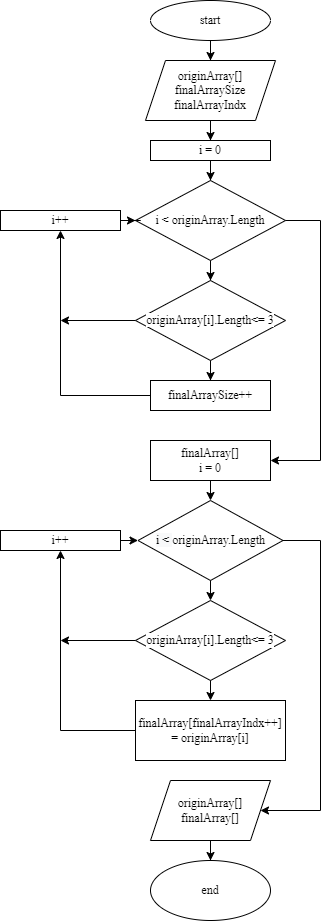

The diagram above was exported from draw.io. Its source (the exported page's mxGraphModel, read from the mxfile embedded in the PNG):
<mxGraphModel dx="1422" dy="754" grid="1" gridSize="10" guides="1" tooltips="1" connect="1" arrows="1" fold="1" page="1" pageScale="1" pageWidth="827" pageHeight="1169" math="0" shadow="0">
  <root>
    <mxCell id="0" />
    <mxCell id="1" parent="0" />
    <mxCell id="73Y6-tnKFoGzhWA7wPol-5" value="" style="edgeStyle=orthogonalEdgeStyle;rounded=0;orthogonalLoop=1;jettySize=auto;html=1;fontFamily=Times New Roman;" edge="1" parent="1" source="73Y6-tnKFoGzhWA7wPol-1" target="73Y6-tnKFoGzhWA7wPol-4">
      <mxGeometry relative="1" as="geometry" />
    </mxCell>
    <mxCell id="73Y6-tnKFoGzhWA7wPol-1" value="start" style="ellipse;whiteSpace=wrap;html=1;fontFamily=Times New Roman;" vertex="1" parent="1">
      <mxGeometry x="330" width="120" height="40" as="geometry" />
    </mxCell>
    <mxCell id="73Y6-tnKFoGzhWA7wPol-7" value="" style="edgeStyle=orthogonalEdgeStyle;rounded=0;orthogonalLoop=1;jettySize=auto;html=1;fontColor=#000000;fontFamily=Times New Roman;" edge="1" parent="1" source="73Y6-tnKFoGzhWA7wPol-4" target="73Y6-tnKFoGzhWA7wPol-6">
      <mxGeometry relative="1" as="geometry" />
    </mxCell>
    <mxCell id="73Y6-tnKFoGzhWA7wPol-4" value="&lt;span style=&quot;text-align: start; background-color: rgb(255, 255, 255);&quot;&gt;originArray[]&lt;br&gt;finalArraySize&lt;br&gt;&lt;/span&gt;&lt;span style=&quot;text-align: start; background-color: rgb(255, 255, 255);&quot;&gt;finalArrayIndx&lt;/span&gt;&lt;span style=&quot;text-align: start; background-color: rgb(255, 255, 255);&quot;&gt;&lt;br&gt;&lt;/span&gt;" style="shape=parallelogram;perimeter=parallelogramPerimeter;whiteSpace=wrap;html=1;fixedSize=1;fontFamily=Times New Roman;" vertex="1" parent="1">
      <mxGeometry x="325" y="60" width="130" height="60" as="geometry" />
    </mxCell>
    <mxCell id="73Y6-tnKFoGzhWA7wPol-9" value="" style="edgeStyle=orthogonalEdgeStyle;rounded=0;orthogonalLoop=1;jettySize=auto;html=1;fontColor=#000000;fontFamily=Times New Roman;" edge="1" parent="1" source="73Y6-tnKFoGzhWA7wPol-6" target="73Y6-tnKFoGzhWA7wPol-8">
      <mxGeometry relative="1" as="geometry" />
    </mxCell>
    <mxCell id="73Y6-tnKFoGzhWA7wPol-6" value="i = 0" style="whiteSpace=wrap;html=1;fontFamily=Times New Roman;" vertex="1" parent="1">
      <mxGeometry x="330" y="140" width="120" height="20" as="geometry" />
    </mxCell>
    <mxCell id="73Y6-tnKFoGzhWA7wPol-12" value="" style="edgeStyle=orthogonalEdgeStyle;rounded=0;orthogonalLoop=1;jettySize=auto;html=1;fontColor=#000000;fontFamily=Times New Roman;" edge="1" parent="1" source="73Y6-tnKFoGzhWA7wPol-8" target="73Y6-tnKFoGzhWA7wPol-11">
      <mxGeometry relative="1" as="geometry" />
    </mxCell>
    <mxCell id="73Y6-tnKFoGzhWA7wPol-8" value="i &amp;lt;&amp;nbsp;&lt;span style=&quot;text-align: start; background-color: rgb(255, 255, 255);&quot;&gt;originArray.Length&lt;br&gt;&lt;/span&gt;" style="rhombus;whiteSpace=wrap;html=1;fontFamily=Times New Roman;" vertex="1" parent="1">
      <mxGeometry x="315" y="180" width="150" height="80" as="geometry" />
    </mxCell>
    <mxCell id="73Y6-tnKFoGzhWA7wPol-14" value="" style="edgeStyle=orthogonalEdgeStyle;rounded=0;orthogonalLoop=1;jettySize=auto;html=1;fontColor=#000000;fontFamily=Times New Roman;" edge="1" parent="1" source="73Y6-tnKFoGzhWA7wPol-11" target="73Y6-tnKFoGzhWA7wPol-13">
      <mxGeometry relative="1" as="geometry" />
    </mxCell>
    <mxCell id="73Y6-tnKFoGzhWA7wPol-11" value="&lt;span style=&quot;text-align: start; background-color: rgb(255, 255, 255);&quot;&gt;originArray[i]&lt;/span&gt;&lt;span style=&quot;text-align: start; background-color: rgb(255, 255, 255);&quot;&gt;.Length&amp;lt;= 3&lt;/span&gt;" style="rhombus;whiteSpace=wrap;html=1;fontFamily=Times New Roman;" vertex="1" parent="1">
      <mxGeometry x="315" y="280" width="150" height="80" as="geometry" />
    </mxCell>
    <mxCell id="73Y6-tnKFoGzhWA7wPol-16" value="" style="edgeStyle=orthogonalEdgeStyle;rounded=0;orthogonalLoop=1;jettySize=auto;html=1;fontColor=#000000;fontFamily=Times New Roman;entryX=0.5;entryY=1;entryDx=0;entryDy=0;" edge="1" parent="1" source="73Y6-tnKFoGzhWA7wPol-13" target="73Y6-tnKFoGzhWA7wPol-15">
      <mxGeometry relative="1" as="geometry">
        <mxPoint x="230" y="240" as="targetPoint" />
        <Array as="points">
          <mxPoint x="240" y="395" />
        </Array>
      </mxGeometry>
    </mxCell>
    <mxCell id="73Y6-tnKFoGzhWA7wPol-13" value="finalArraySize++" style="whiteSpace=wrap;html=1;fontFamily=Times New Roman;" vertex="1" parent="1">
      <mxGeometry x="330" y="380" width="120" height="30" as="geometry" />
    </mxCell>
    <mxCell id="73Y6-tnKFoGzhWA7wPol-17" style="edgeStyle=orthogonalEdgeStyle;rounded=0;orthogonalLoop=1;jettySize=auto;html=1;exitX=1;exitY=0.5;exitDx=0;exitDy=0;fontColor=#000000;fontFamily=Times New Roman;" edge="1" parent="1" source="73Y6-tnKFoGzhWA7wPol-15" target="73Y6-tnKFoGzhWA7wPol-8">
      <mxGeometry relative="1" as="geometry" />
    </mxCell>
    <mxCell id="73Y6-tnKFoGzhWA7wPol-15" value="i++" style="whiteSpace=wrap;html=1;fontFamily=Times New Roman;" vertex="1" parent="1">
      <mxGeometry x="180" y="210" width="120" height="20" as="geometry" />
    </mxCell>
    <mxCell id="73Y6-tnKFoGzhWA7wPol-21" value="finalArray[]&lt;br&gt;i = 0" style="whiteSpace=wrap;html=1;fontFamily=Times New Roman;" vertex="1" parent="1">
      <mxGeometry x="330" y="440" width="120" height="40" as="geometry" />
    </mxCell>
    <mxCell id="73Y6-tnKFoGzhWA7wPol-23" value="" style="endArrow=classic;html=1;rounded=0;fontColor=#000000;exitX=1;exitY=0.5;exitDx=0;exitDy=0;entryX=1;entryY=0.5;entryDx=0;entryDy=0;fontFamily=Times New Roman;" edge="1" parent="1" source="73Y6-tnKFoGzhWA7wPol-8" target="73Y6-tnKFoGzhWA7wPol-21">
      <mxGeometry width="50" height="50" relative="1" as="geometry">
        <mxPoint x="520" y="400" as="sourcePoint" />
        <mxPoint x="570" y="145" as="targetPoint" />
        <Array as="points">
          <mxPoint x="500" y="220" />
          <mxPoint x="500" y="460" />
        </Array>
      </mxGeometry>
    </mxCell>
    <mxCell id="73Y6-tnKFoGzhWA7wPol-24" value="" style="endArrow=classic;html=1;rounded=0;fontColor=#000000;exitX=0;exitY=0.5;exitDx=0;exitDy=0;fontFamily=Times New Roman;" edge="1" parent="1" source="73Y6-tnKFoGzhWA7wPol-11">
      <mxGeometry width="50" height="50" relative="1" as="geometry">
        <mxPoint x="390" y="370" as="sourcePoint" />
        <mxPoint x="240" y="320" as="targetPoint" />
      </mxGeometry>
    </mxCell>
    <mxCell id="73Y6-tnKFoGzhWA7wPol-25" value="&lt;span style=&quot;background-color: rgb(248, 249, 250);&quot;&gt;i &amp;lt;&amp;nbsp;&lt;/span&gt;&lt;span style=&quot;text-align: start;&quot;&gt;originArray.Length&lt;/span&gt;" style="rhombus;whiteSpace=wrap;html=1;labelBackgroundColor=#FFFFFF;fontFamily=Times New Roman;fontColor=#000000;" vertex="1" parent="1">
      <mxGeometry x="317.5" y="500" width="145" height="80" as="geometry" />
    </mxCell>
    <mxCell id="73Y6-tnKFoGzhWA7wPol-26" value="&lt;span style=&quot;text-align: start;&quot;&gt;originArray[i]&lt;/span&gt;&lt;span style=&quot;text-align: start;&quot;&gt;.Length&amp;lt;= 3&lt;/span&gt;" style="rhombus;whiteSpace=wrap;html=1;labelBackgroundColor=#FFFFFF;fontFamily=Times New Roman;fontColor=#000000;" vertex="1" parent="1">
      <mxGeometry x="315" y="600" width="150" height="80" as="geometry" />
    </mxCell>
    <mxCell id="73Y6-tnKFoGzhWA7wPol-27" value="" style="endArrow=classic;html=1;rounded=0;fontFamily=Times New Roman;fontColor=#000000;exitX=0.5;exitY=1;exitDx=0;exitDy=0;entryX=0.5;entryY=0;entryDx=0;entryDy=0;" edge="1" parent="1" source="73Y6-tnKFoGzhWA7wPol-21" target="73Y6-tnKFoGzhWA7wPol-25">
      <mxGeometry width="50" height="50" relative="1" as="geometry">
        <mxPoint x="500" y="530" as="sourcePoint" />
        <mxPoint x="550" y="480" as="targetPoint" />
      </mxGeometry>
    </mxCell>
    <mxCell id="73Y6-tnKFoGzhWA7wPol-28" value="" style="endArrow=classic;html=1;rounded=0;fontFamily=Times New Roman;fontColor=#000000;exitX=0.5;exitY=1;exitDx=0;exitDy=0;entryX=0.5;entryY=0;entryDx=0;entryDy=0;" edge="1" parent="1" source="73Y6-tnKFoGzhWA7wPol-25" target="73Y6-tnKFoGzhWA7wPol-26">
      <mxGeometry width="50" height="50" relative="1" as="geometry">
        <mxPoint x="270" y="630" as="sourcePoint" />
        <mxPoint x="320" y="580" as="targetPoint" />
      </mxGeometry>
    </mxCell>
    <mxCell id="73Y6-tnKFoGzhWA7wPol-29" value="i++" style="whiteSpace=wrap;html=1;fontFamily=Times New Roman;" vertex="1" parent="1">
      <mxGeometry x="180" y="530" width="120" height="20" as="geometry" />
    </mxCell>
    <mxCell id="73Y6-tnKFoGzhWA7wPol-31" value="" style="endArrow=classic;html=1;rounded=0;fontFamily=Times New Roman;fontColor=#000000;exitX=1;exitY=0.5;exitDx=0;exitDy=0;entryX=0;entryY=0.5;entryDx=0;entryDy=0;" edge="1" parent="1" source="73Y6-tnKFoGzhWA7wPol-29" target="73Y6-tnKFoGzhWA7wPol-25">
      <mxGeometry width="50" height="50" relative="1" as="geometry">
        <mxPoint x="20" y="550" as="sourcePoint" />
        <mxPoint x="70" y="500" as="targetPoint" />
      </mxGeometry>
    </mxCell>
    <mxCell id="73Y6-tnKFoGzhWA7wPol-32" value="finalArray[finalArrayIndx++] = originArray[i]" style="whiteSpace=wrap;html=1;fontFamily=Times New Roman;" vertex="1" parent="1">
      <mxGeometry x="315" y="700" width="150" height="60" as="geometry" />
    </mxCell>
    <mxCell id="73Y6-tnKFoGzhWA7wPol-33" value="" style="endArrow=classic;html=1;rounded=0;fontFamily=Times New Roman;fontColor=#000000;exitX=0.5;exitY=1;exitDx=0;exitDy=0;entryX=0.5;entryY=0;entryDx=0;entryDy=0;" edge="1" parent="1" source="73Y6-tnKFoGzhWA7wPol-26" target="73Y6-tnKFoGzhWA7wPol-32">
      <mxGeometry width="50" height="50" relative="1" as="geometry">
        <mxPoint x="130" y="720" as="sourcePoint" />
        <mxPoint x="180" y="670" as="targetPoint" />
      </mxGeometry>
    </mxCell>
    <mxCell id="73Y6-tnKFoGzhWA7wPol-34" value="" style="endArrow=classic;html=1;rounded=0;fontFamily=Times New Roman;fontColor=#000000;exitX=0;exitY=0.5;exitDx=0;exitDy=0;entryX=0.5;entryY=1;entryDx=0;entryDy=0;" edge="1" parent="1" source="73Y6-tnKFoGzhWA7wPol-32" target="73Y6-tnKFoGzhWA7wPol-29">
      <mxGeometry width="50" height="50" relative="1" as="geometry">
        <mxPoint x="310" y="730" as="sourcePoint" />
        <mxPoint x="190" y="690" as="targetPoint" />
        <Array as="points">
          <mxPoint x="240" y="730" />
        </Array>
      </mxGeometry>
    </mxCell>
    <mxCell id="73Y6-tnKFoGzhWA7wPol-35" value="" style="endArrow=classic;html=1;rounded=0;fontFamily=Times New Roman;fontColor=#000000;" edge="1" parent="1" source="73Y6-tnKFoGzhWA7wPol-26">
      <mxGeometry width="50" height="50" relative="1" as="geometry">
        <mxPoint x="100" y="690" as="sourcePoint" />
        <mxPoint x="240" y="640" as="targetPoint" />
      </mxGeometry>
    </mxCell>
    <mxCell id="73Y6-tnKFoGzhWA7wPol-39" value="" style="edgeStyle=orthogonalEdgeStyle;rounded=0;orthogonalLoop=1;jettySize=auto;html=1;fontFamily=Times New Roman;fontColor=#000000;" edge="1" parent="1" source="73Y6-tnKFoGzhWA7wPol-36" target="73Y6-tnKFoGzhWA7wPol-38">
      <mxGeometry relative="1" as="geometry" />
    </mxCell>
    <mxCell id="73Y6-tnKFoGzhWA7wPol-36" value="originArray[]&lt;br&gt;finalArray[]" style="shape=parallelogram;perimeter=parallelogramPerimeter;whiteSpace=wrap;html=1;fixedSize=1;labelBackgroundColor=#FFFFFF;fontFamily=Times New Roman;fontColor=#000000;" vertex="1" parent="1">
      <mxGeometry x="330" y="780" width="120" height="60" as="geometry" />
    </mxCell>
    <mxCell id="73Y6-tnKFoGzhWA7wPol-37" value="" style="endArrow=classic;html=1;rounded=0;fontFamily=Times New Roman;fontColor=#000000;exitX=1;exitY=0.5;exitDx=0;exitDy=0;entryX=1;entryY=0.5;entryDx=0;entryDy=0;" edge="1" parent="1" source="73Y6-tnKFoGzhWA7wPol-25" target="73Y6-tnKFoGzhWA7wPol-36">
      <mxGeometry width="50" height="50" relative="1" as="geometry">
        <mxPoint x="240" y="850" as="sourcePoint" />
        <mxPoint x="550" y="790" as="targetPoint" />
        <Array as="points">
          <mxPoint x="500" y="540" />
          <mxPoint x="500" y="810" />
        </Array>
      </mxGeometry>
    </mxCell>
    <mxCell id="73Y6-tnKFoGzhWA7wPol-38" value="end" style="ellipse;whiteSpace=wrap;html=1;fontFamily=Times New Roman;fontColor=#000000;labelBackgroundColor=#FFFFFF;" vertex="1" parent="1">
      <mxGeometry x="330" y="860" width="120" height="60" as="geometry" />
    </mxCell>
  </root>
</mxGraphModel>